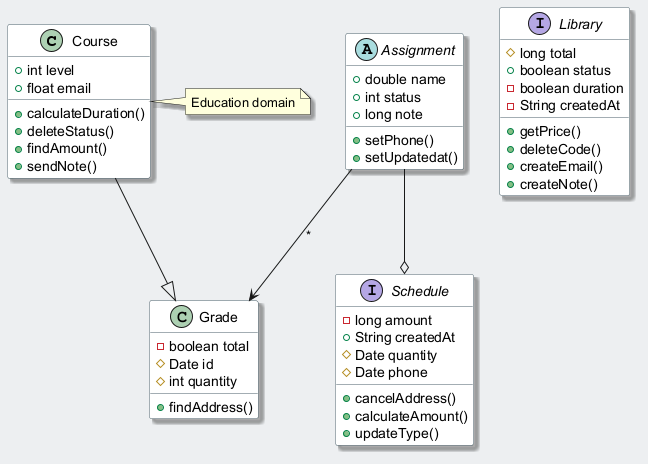

The diagram above was rendered by PlantUML. Its source (embedded in the PNG):
@startuml
skinparam backgroundColor #ECEFF1
skinparam classBackgroundColor #FFFFFF
skinparam classBorderColor #455A64
skinparam shadowing true
class Course {
  +int level
  +float email
  +calculateDuration()
  +deleteStatus()
  +findAmount()
  +sendNote()
}
interface Library {
  #long total
  +boolean status
  -boolean duration
  -String createdAt
  +getPrice()
  +deleteCode()
  +createEmail()
  +createNote()
}
interface Schedule {
  -long amount
  +String createdAt
  #Date quantity
  #Date phone
  +cancelAddress()
  +calculateAmount()
  +updateType()
}
class Grade {
  -boolean total
  #Date id
  #int quantity
  +findAddress()
}
abstract class Assignment {
  +double name
  +int status
  +long note
  +setPhone()
  +setUpdatedat()
}
Assignment --o Schedule
Assignment --> Grade : "*"
Course --|> Grade
note right of Course : Education domain
@enduml